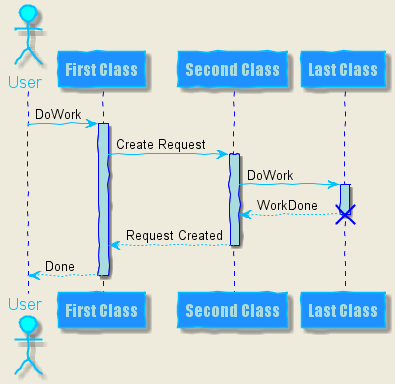

The diagram above was rendered by PlantUML. Its source (embedded in the PNG):
@startuml
skinparam backgroundColor #EEEBDC
skinparam handwritten true

skinparam sequence {
	ArrowColor DeepSkyBlue
	ActorBorderColor DeepSkyBlue
	LifeLineBorderColor blue
	LifeLineBackgroundColor #A9DCDF
	
	ParticipantBorderColor DeepSkyBlue
	ParticipantBackgroundColor DodgerBlue
	ParticipantFontName Impact
	ParticipantFontSize 17
	ParticipantFontColor #A9DCDF
	
	ActorBackgroundColor aqua
	ActorFontColor DeepSkyBlue
	ActorFontSize 17
	ActorFontName Aapex
}

actor User
participant "First Class" as A
participant "Second Class" as B
participant "Last Class" as C

User -> A: DoWork
activate A

A -> B: Create Request
activate B

B -> C: DoWork
activate C
C --> B: WorkDone
destroy C

B --> A: Request Created
deactivate B

A --> User: Done
deactivate A

@enduml